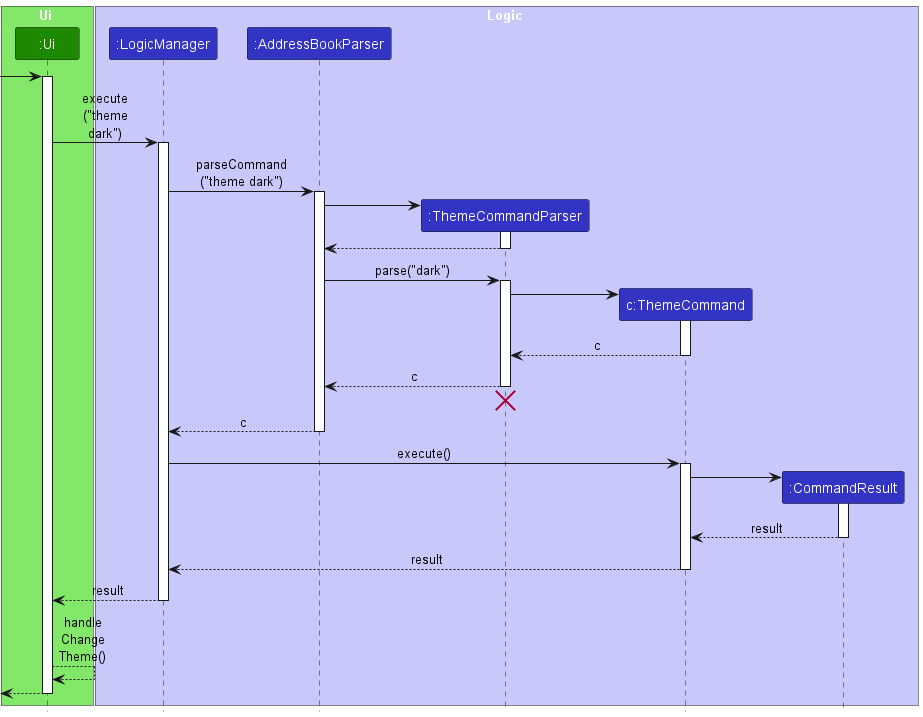

The diagram above was rendered by PlantUML. Its source (embedded in the PNG):
@startuml
!include style.puml
skinparam ArrowFontStyle plain
box Ui UI_COLOR_T1
participant ":Ui" as Ui UI_COLOR
end box

box Logic LOGIC_COLOR_T1
participant ":LogicManager" as LogicManager LOGIC_COLOR
participant ":AddressBookParser" as AddressBookParser LOGIC_COLOR
participant ":ThemeCommandParser" as ThemeCommandParser LOGIC_COLOR
participant "c:ThemeCommand" as ThemeCommand LOGIC_COLOR
participant ":CommandResult" as CommandResult LOGIC_COLOR
end box

[-> Ui :
activate Ui

Ui -> LogicManager : execute\n("theme\ndark")
activate LogicManager

LogicManager -> AddressBookParser : parseCommand\n("theme dark")
activate AddressBookParser

create ThemeCommandParser
AddressBookParser -> ThemeCommandParser
activate ThemeCommandParser

ThemeCommandParser --> AddressBookParser
deactivate ThemeCommandParser

AddressBookParser -> ThemeCommandParser : parse("dark")
activate ThemeCommandParser

create ThemeCommand
ThemeCommandParser -> ThemeCommand
activate ThemeCommand

ThemeCommand --> ThemeCommandParser : c
deactivate ThemeCommand

ThemeCommandParser --> AddressBookParser : c
deactivate ThemeCommandParser
'Hidden arrow to position the destroy marker below the end of the activation bar.
ThemeCommandParser -[hidden]-> AddressBookParser
destroy ThemeCommandParser

AddressBookParser --> LogicManager : c
deactivate AddressBookParser

LogicManager -> ThemeCommand : execute()
activate ThemeCommand

create CommandResult
ThemeCommand -> CommandResult
activate CommandResult

CommandResult --> ThemeCommand : result
deactivate CommandResult

ThemeCommand --> LogicManager : result
deactivate ThemeCommand

LogicManager --> Ui : result
deactivate LogicManager

Ui --> Ui : handle\nChange\nTheme()

[<--Ui
deactivate Ui
@enduml